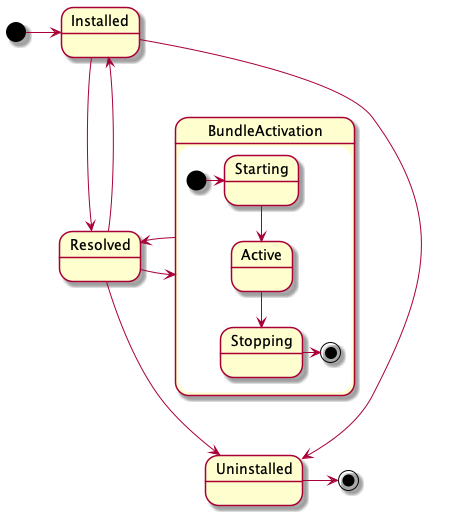

The diagram above was rendered by PlantUML. Its source (embedded in the PNG):
@startuml
[*] -> Installed
Installed   -down-> Resolved
Resolved    -down-> Uninstalled
Installed   ->      Uninstalled
Resolved    ->   Installed
Uninstalled ->      [*]

state BundleActivation {
    [*] ->              Starting
    Starting -down->    Active
    Active -down->      Stopping
    Stopping ->         [*]
}

Resolved -right-> BundleActivation
BundleActivation -> Resolved
@enduml